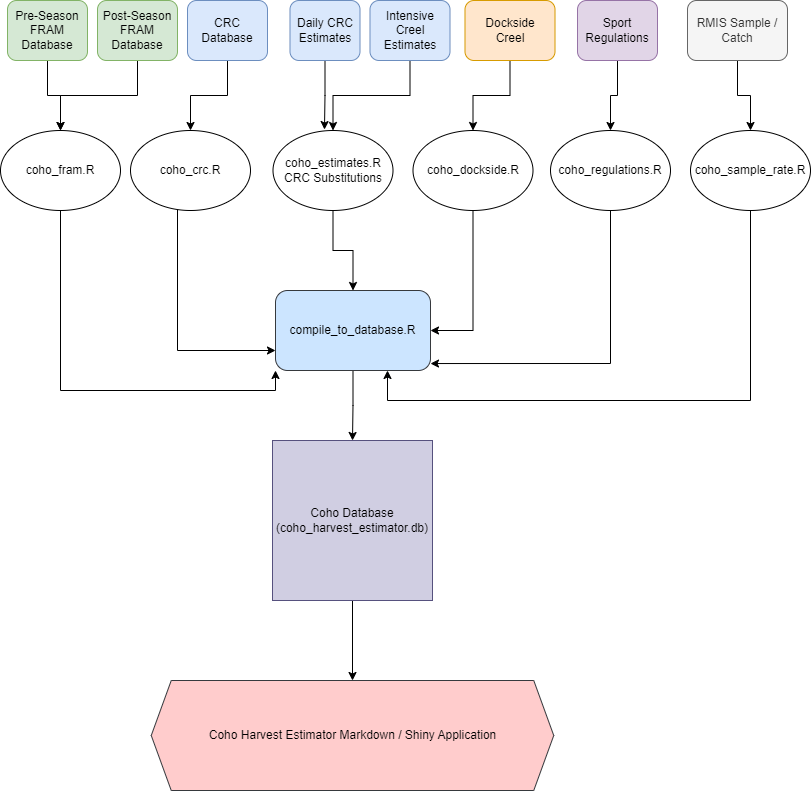

The diagram above was exported from draw.io. Its source (the exported page's mxGraphModel, read from the mxfile embedded in the PNG):
<mxGraphModel dx="1422" dy="705" grid="1" gridSize="10" guides="1" tooltips="1" connect="1" arrows="1" fold="1" page="1" pageScale="1" pageWidth="850" pageHeight="1100" math="0" shadow="0">
  <root>
    <mxCell id="0" />
    <mxCell id="1" parent="0" />
    <mxCell id="uMjE2PfZ87Ip7qEJe_p1-58" style="edgeStyle=orthogonalEdgeStyle;rounded=0;orthogonalLoop=1;jettySize=auto;html=1;entryX=0.5;entryY=0;entryDx=0;entryDy=0;fontSize=12;" edge="1" parent="1" source="uMjE2PfZ87Ip7qEJe_p1-2" target="uMjE2PfZ87Ip7qEJe_p1-38">
      <mxGeometry relative="1" as="geometry" />
    </mxCell>
    <mxCell id="uMjE2PfZ87Ip7qEJe_p1-2" value="CRC Database" style="rounded=1;whiteSpace=wrap;html=1;fillColor=#dae8fc;strokeColor=#6c8ebf;" vertex="1" parent="1">
      <mxGeometry x="200" y="20" width="80" height="60" as="geometry" />
    </mxCell>
    <mxCell id="uMjE2PfZ87Ip7qEJe_p1-56" style="edgeStyle=orthogonalEdgeStyle;rounded=0;orthogonalLoop=1;jettySize=auto;html=1;fontSize=12;" edge="1" parent="1" source="uMjE2PfZ87Ip7qEJe_p1-3" target="uMjE2PfZ87Ip7qEJe_p1-39">
      <mxGeometry relative="1" as="geometry" />
    </mxCell>
    <mxCell id="uMjE2PfZ87Ip7qEJe_p1-3" value="Pre-Season FRAM Database" style="rounded=1;whiteSpace=wrap;html=1;fillColor=#d5e8d4;strokeColor=#82b366;" vertex="1" parent="1">
      <mxGeometry x="20" y="20" width="80" height="60" as="geometry" />
    </mxCell>
    <mxCell id="uMjE2PfZ87Ip7qEJe_p1-57" style="edgeStyle=orthogonalEdgeStyle;rounded=0;orthogonalLoop=1;jettySize=auto;html=1;entryX=0.5;entryY=0;entryDx=0;entryDy=0;fontSize=12;" edge="1" parent="1" source="uMjE2PfZ87Ip7qEJe_p1-4" target="uMjE2PfZ87Ip7qEJe_p1-39">
      <mxGeometry relative="1" as="geometry" />
    </mxCell>
    <mxCell id="uMjE2PfZ87Ip7qEJe_p1-4" value="Post-Season FRAM Database" style="rounded=1;whiteSpace=wrap;html=1;fillColor=#d5e8d4;strokeColor=#82b366;" vertex="1" parent="1">
      <mxGeometry x="110" y="20" width="80" height="60" as="geometry" />
    </mxCell>
    <mxCell id="uMjE2PfZ87Ip7qEJe_p1-59" style="edgeStyle=orthogonalEdgeStyle;rounded=0;orthogonalLoop=1;jettySize=auto;html=1;entryX=0.429;entryY=-0.012;entryDx=0;entryDy=0;entryPerimeter=0;fontSize=12;" edge="1" parent="1" source="uMjE2PfZ87Ip7qEJe_p1-5" target="uMjE2PfZ87Ip7qEJe_p1-37">
      <mxGeometry relative="1" as="geometry" />
    </mxCell>
    <mxCell id="uMjE2PfZ87Ip7qEJe_p1-5" value="Daily CRC Estimates" style="rounded=1;whiteSpace=wrap;html=1;fillColor=#dae8fc;strokeColor=#6c8ebf;" vertex="1" parent="1">
      <mxGeometry x="302.5" y="20" width="70" height="60" as="geometry" />
    </mxCell>
    <mxCell id="uMjE2PfZ87Ip7qEJe_p1-60" style="edgeStyle=orthogonalEdgeStyle;rounded=0;orthogonalLoop=1;jettySize=auto;html=1;fontSize=12;" edge="1" parent="1" source="uMjE2PfZ87Ip7qEJe_p1-6" target="uMjE2PfZ87Ip7qEJe_p1-37">
      <mxGeometry relative="1" as="geometry" />
    </mxCell>
    <mxCell id="uMjE2PfZ87Ip7qEJe_p1-6" value="Intensive Creel Estimates" style="rounded=1;whiteSpace=wrap;html=1;fillColor=#dae8fc;strokeColor=#6c8ebf;" vertex="1" parent="1">
      <mxGeometry x="382.5" y="20" width="80" height="60" as="geometry" />
    </mxCell>
    <mxCell id="uMjE2PfZ87Ip7qEJe_p1-62" style="edgeStyle=orthogonalEdgeStyle;rounded=0;orthogonalLoop=1;jettySize=auto;html=1;fontSize=12;" edge="1" parent="1" source="uMjE2PfZ87Ip7qEJe_p1-7" target="uMjE2PfZ87Ip7qEJe_p1-35">
      <mxGeometry relative="1" as="geometry" />
    </mxCell>
    <mxCell id="uMjE2PfZ87Ip7qEJe_p1-7" value="Sport Regulations" style="rounded=1;whiteSpace=wrap;html=1;fillColor=#e1d5e7;strokeColor=#9673a6;" vertex="1" parent="1">
      <mxGeometry x="590" y="20" width="80" height="60" as="geometry" />
    </mxCell>
    <mxCell id="uMjE2PfZ87Ip7qEJe_p1-61" style="edgeStyle=orthogonalEdgeStyle;rounded=0;orthogonalLoop=1;jettySize=auto;html=1;fontSize=12;" edge="1" parent="1" source="uMjE2PfZ87Ip7qEJe_p1-9" target="uMjE2PfZ87Ip7qEJe_p1-36">
      <mxGeometry relative="1" as="geometry" />
    </mxCell>
    <mxCell id="uMjE2PfZ87Ip7qEJe_p1-9" value="Dockside &lt;br&gt;Creel" style="rounded=1;whiteSpace=wrap;html=1;fillColor=#ffe6cc;strokeColor=#d79b00;" vertex="1" parent="1">
      <mxGeometry x="477.5" y="20" width="90" height="60" as="geometry" />
    </mxCell>
    <mxCell id="uMjE2PfZ87Ip7qEJe_p1-12" style="edgeStyle=orthogonalEdgeStyle;rounded=0;orthogonalLoop=1;jettySize=auto;html=1;entryX=0.5;entryY=0;entryDx=0;entryDy=0;" edge="1" parent="1" source="uMjE2PfZ87Ip7qEJe_p1-10" target="uMjE2PfZ87Ip7qEJe_p1-11">
      <mxGeometry relative="1" as="geometry" />
    </mxCell>
    <mxCell id="uMjE2PfZ87Ip7qEJe_p1-10" value="Coho Database&lt;br&gt;(coho_harvest_estimator.db)" style="whiteSpace=wrap;html=1;aspect=fixed;fillColor=#d0cee2;strokeColor=#56517e;" vertex="1" parent="1">
      <mxGeometry x="285" y="460" width="160" height="160" as="geometry" />
    </mxCell>
    <mxCell id="uMjE2PfZ87Ip7qEJe_p1-11" value="Coho Harvest Estimator Markdown / Shiny Application" style="shape=hexagon;perimeter=hexagonPerimeter2;whiteSpace=wrap;html=1;fixedSize=1;fillColor=#ffcccc;strokeColor=#36393d;" vertex="1" parent="1">
      <mxGeometry x="163.75" y="700" width="402.5" height="110" as="geometry" />
    </mxCell>
    <mxCell id="uMjE2PfZ87Ip7qEJe_p1-54" style="edgeStyle=orthogonalEdgeStyle;rounded=0;orthogonalLoop=1;jettySize=auto;html=1;entryX=1;entryY=0.913;entryDx=0;entryDy=0;entryPerimeter=0;fontSize=12;" edge="1" parent="1" source="uMjE2PfZ87Ip7qEJe_p1-35" target="uMjE2PfZ87Ip7qEJe_p1-47">
      <mxGeometry relative="1" as="geometry">
        <Array as="points">
          <mxPoint x="623" y="383" />
        </Array>
      </mxGeometry>
    </mxCell>
    <mxCell id="uMjE2PfZ87Ip7qEJe_p1-35" value="coho_regulations.R" style="ellipse;whiteSpace=wrap;html=1;fontSize=12;" vertex="1" parent="1">
      <mxGeometry x="563" y="150" width="120" height="80" as="geometry" />
    </mxCell>
    <mxCell id="uMjE2PfZ87Ip7qEJe_p1-53" style="edgeStyle=orthogonalEdgeStyle;rounded=0;orthogonalLoop=1;jettySize=auto;html=1;entryX=1;entryY=0.5;entryDx=0;entryDy=0;fontSize=12;" edge="1" parent="1" source="uMjE2PfZ87Ip7qEJe_p1-36" target="uMjE2PfZ87Ip7qEJe_p1-47">
      <mxGeometry relative="1" as="geometry" />
    </mxCell>
    <mxCell id="uMjE2PfZ87Ip7qEJe_p1-36" value="coho_dockside.R" style="ellipse;whiteSpace=wrap;html=1;fontSize=12;" vertex="1" parent="1">
      <mxGeometry x="425.5" y="150" width="120" height="80" as="geometry" />
    </mxCell>
    <mxCell id="uMjE2PfZ87Ip7qEJe_p1-52" value="" style="edgeStyle=orthogonalEdgeStyle;rounded=0;orthogonalLoop=1;jettySize=auto;html=1;fontSize=12;" edge="1" parent="1" source="uMjE2PfZ87Ip7qEJe_p1-37" target="uMjE2PfZ87Ip7qEJe_p1-47">
      <mxGeometry relative="1" as="geometry" />
    </mxCell>
    <mxCell id="uMjE2PfZ87Ip7qEJe_p1-37" value="coho_estimates.R&lt;br&gt;CRC Substitutions" style="ellipse;whiteSpace=wrap;html=1;fontSize=12;" vertex="1" parent="1">
      <mxGeometry x="285.5" y="150" width="120" height="80" as="geometry" />
    </mxCell>
    <mxCell id="uMjE2PfZ87Ip7qEJe_p1-50" style="edgeStyle=orthogonalEdgeStyle;rounded=0;orthogonalLoop=1;jettySize=auto;html=1;entryX=0;entryY=0.75;entryDx=0;entryDy=0;fontSize=12;" edge="1" parent="1" source="uMjE2PfZ87Ip7qEJe_p1-38" target="uMjE2PfZ87Ip7qEJe_p1-47">
      <mxGeometry relative="1" as="geometry">
        <Array as="points">
          <mxPoint x="190" y="370" />
        </Array>
      </mxGeometry>
    </mxCell>
    <mxCell id="uMjE2PfZ87Ip7qEJe_p1-38" value="coho_crc.R" style="ellipse;whiteSpace=wrap;html=1;fontSize=12;" vertex="1" parent="1">
      <mxGeometry x="143" y="150" width="120" height="80" as="geometry" />
    </mxCell>
    <mxCell id="uMjE2PfZ87Ip7qEJe_p1-49" style="edgeStyle=orthogonalEdgeStyle;rounded=0;orthogonalLoop=1;jettySize=auto;html=1;entryX=0;entryY=1;entryDx=0;entryDy=0;fontSize=12;" edge="1" parent="1" source="uMjE2PfZ87Ip7qEJe_p1-39" target="uMjE2PfZ87Ip7qEJe_p1-47">
      <mxGeometry relative="1" as="geometry">
        <Array as="points">
          <mxPoint x="73" y="410" />
          <mxPoint x="288" y="410" />
        </Array>
      </mxGeometry>
    </mxCell>
    <mxCell id="uMjE2PfZ87Ip7qEJe_p1-39" value="coho_fram.R" style="ellipse;whiteSpace=wrap;html=1;fontSize=12;" vertex="1" parent="1">
      <mxGeometry x="13" y="150" width="120" height="80" as="geometry" />
    </mxCell>
    <mxCell id="uMjE2PfZ87Ip7qEJe_p1-55" style="edgeStyle=orthogonalEdgeStyle;rounded=0;orthogonalLoop=1;jettySize=auto;html=1;fontSize=12;" edge="1" parent="1" source="uMjE2PfZ87Ip7qEJe_p1-45" target="uMjE2PfZ87Ip7qEJe_p1-47">
      <mxGeometry relative="1" as="geometry">
        <mxPoint x="400" y="400" as="targetPoint" />
        <Array as="points">
          <mxPoint x="763" y="420" />
          <mxPoint x="400" y="420" />
        </Array>
      </mxGeometry>
    </mxCell>
    <mxCell id="uMjE2PfZ87Ip7qEJe_p1-45" value="coho_sample_rate.R" style="ellipse;whiteSpace=wrap;html=1;fontSize=12;" vertex="1" parent="1">
      <mxGeometry x="703" y="150" width="120" height="80" as="geometry" />
    </mxCell>
    <mxCell id="uMjE2PfZ87Ip7qEJe_p1-63" style="edgeStyle=orthogonalEdgeStyle;rounded=0;orthogonalLoop=1;jettySize=auto;html=1;entryX=0.5;entryY=0;entryDx=0;entryDy=0;fontSize=12;" edge="1" parent="1" source="uMjE2PfZ87Ip7qEJe_p1-46" target="uMjE2PfZ87Ip7qEJe_p1-45">
      <mxGeometry relative="1" as="geometry" />
    </mxCell>
    <mxCell id="uMjE2PfZ87Ip7qEJe_p1-46" value="RMIS Sample / Catch" style="rounded=1;whiteSpace=wrap;html=1;fontSize=12;fillColor=#f5f5f5;fontColor=#333333;strokeColor=#666666;" vertex="1" parent="1">
      <mxGeometry x="700" y="20" width="100" height="60" as="geometry" />
    </mxCell>
    <mxCell id="uMjE2PfZ87Ip7qEJe_p1-48" value="" style="edgeStyle=orthogonalEdgeStyle;rounded=0;orthogonalLoop=1;jettySize=auto;html=1;fontSize=12;" edge="1" parent="1" source="uMjE2PfZ87Ip7qEJe_p1-47" target="uMjE2PfZ87Ip7qEJe_p1-10">
      <mxGeometry relative="1" as="geometry" />
    </mxCell>
    <mxCell id="uMjE2PfZ87Ip7qEJe_p1-47" value="compile_to_database.R" style="rounded=1;whiteSpace=wrap;html=1;fontSize=12;fillColor=#cce5ff;strokeColor=#36393d;" vertex="1" parent="1">
      <mxGeometry x="288" y="310" width="155" height="80" as="geometry" />
    </mxCell>
  </root>
</mxGraphModel>